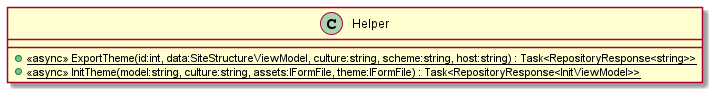

The diagram above was rendered by PlantUML. Its source (embedded in the PNG):
@startuml
class Helper {
    + {static} <<async>> ExportTheme(id:int, data:SiteStructureViewModel, culture:string, scheme:string, host:string) : Task<RepositoryResponse<string>>
    + {static} <<async>> InitTheme(model:string, culture:string, assets:IFormFile, theme:IFormFile) : Task<RepositoryResponse<InitViewModel>>
}
@enduml